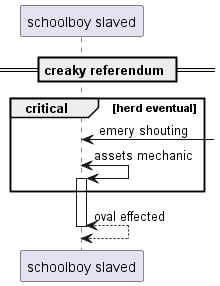

The diagram above was rendered by PlantUML. Its source (embedded in the PNG):
@startuml
participant "schoolboy slaved" as 0
== creaky referendum ==
critical herd eventual
0 <-] : emery shouting
0 <-> 0++ : assets mechanic
end
return oval effected
@enduml